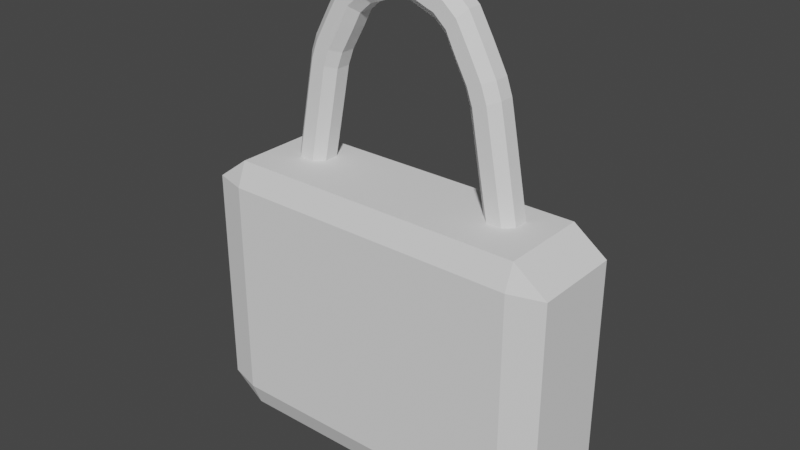 # Source: lock.blend  (saved by Blender 3.6.11; exported with 4.5.12 LTS)
import bpy
from mathutils import Matrix  # noqa: F401  (used for matrix-valued properties, if any)

bpy.ops.wm.read_factory_settings(use_empty=True)
scene = bpy.context.scene
scene.name = 'Scene'

# ---- collections
col_collection = bpy.data.collections.new('Collection'); scene.collection.children.link(col_collection)

# ---- world
world_world = bpy.data.worlds.new('World'); scene.world = world_world
world_world.use_nodes = True; world_world.node_tree.nodes.clear()
_N = world_world.node_tree.nodes; _L = world_world.node_tree.links
n0 = _N.new('ShaderNodeOutputWorld'); n0.name = 'World Output'; n0.location = (300, 300)
n1 = _N.new('ShaderNodeBackground'); n1.name = 'Background'; n1.location = (10, 300)
n1.inputs[0].default_value = (0.05088, 0.05088, 0.05088, 1.0)
_L.new(n1.outputs[0], n0.inputs[0])
n0.is_active_output = True
world_world.color = (0.05088, 0.05088, 0.05088)
world_world.use_sun_shadow = False
world_world.sun_shadow_jitter_overblur = 0.0

# ---- meshes
me_cube_001 = bpy.data.meshes.new('Cube.001')
me_cube_001.from_pydata([(-0.8197, -0.8197, -1.0), (-0.8197, -1.0, -0.8197), (-1.0, -0.8197, -0.8197), (-0.8197, -1.0, 0.8197), (-0.8197, -0.8197, 1.0), (-1.0, -0.8197, 0.8197), (-0.8197, 0.8197, -1.0), (-1.0, 0.8197, -0.8197), (-0.8197, 1.0, -0.8197), (-0.8197, 0.8197, 1.0), (-0.8197, 1.0, 0.8197), (-1.0, 0.8197, 0.8197), (0.8197, -0.8197, -1.0), (1.0, -0.8197, -0.8197), (0.8197, -1.0, -0.8197), (0.8197, -0.8197, 1.0), (0.8197, -1.0, 0.8197), (1.0, -0.8197, 0.8197), (0.8197, 0.8197, -1.0), (0.8197, 1.0, -0.8197), (1.0, 0.8197, -0.8197), (0.8197, 0.8197, 1.0), (1.0, 0.8197, 0.8197), (0.8197, 1.0, 0.8197)], [], [(14, 16, 3, 1), (20, 22, 17, 13), (21, 9, 4, 15), (2, 5, 11, 7), (8, 10, 23, 19), (0, 1, 2), (3, 4, 5), (6, 7, 8), (9, 10, 11), (12, 13, 14), (15, 16, 17), (18, 19, 20), (21, 22, 23), (6, 0, 2, 7), (1, 3, 5, 2), (4, 9, 11, 5), (10, 8, 7, 11), (18, 6, 8, 19), (9, 21, 23, 10), (22, 20, 19, 23), (12, 18, 20, 13), (21, 15, 17, 22), (16, 14, 13, 17), (0, 12, 14, 1), (15, 4, 3, 16), (6, 18, 12, 0)])
_uv = me_cube_001.uv_layers.new(name='UVMap')
_uv.uv.foreach_set('vector', [0.3975, 0.7725, 0.6025, 0.7725, 0.6025, 0.9775, 0.3975, 0.9775, 0.3975, 0.5225, 0.6025, 0.5225, 0.6025, 0.7275, 0.3975, 0.7275, 0.6475, 0.5225, 0.8525, 0.5225, 0.8525, 0.7275, 0.6475, 0.7275, 0.3975, 0.02254, 0.6025, 0.02254, 0.6025, 0.2275, 0.3975, 0.2275, 0.3975, 0.2725, 0.6025, 0.2725, 0.6025, 0.4775, 0.3975, 0.4775, 0.1475, 0.7275, 0.1475, 0.75, 0.125, 0.7275, 0.6025, 0.0, 0.625, 0.02254, 0.6025, 0.02254, 0.1475, 0.5225, 0.125, 0.5225, 0.1475, 0.5, 0.625, 0.2275, 0.6025, 0.25, 0.6025, 0.2275, 0.3525, 0.7275, 0.375, 0.7275, 0.3525, 0.75, 0.625, 0.7725, 0.6025, 0.7725, 0.6025, 0.75, 0.3525, 0.5225, 0.3525, 0.5, 0.375, 0.5225, 0.625, 0.4775, 0.6025, 0.5, 0.6025, 0.4775, 0.1475, 0.5225, 0.1475, 0.7275, 0.125, 0.7275, 0.125, 0.5225, 0.3975, 0.0, 0.6025, 0.0, 0.6025, 0.02254, 0.3975, 0.02254, 0.625, 0.02254, 0.625, 0.2275, 0.6025, 0.2275, 0.6025, 0.02254, 0.6025, 0.2725, 0.3975, 0.2725, 0.3975, 0.2275, 0.6025, 0.2275, 0.3525, 0.5225, 0.1475, 0.5225, 0.1475, 0.5, 0.3525, 0.5, 0.625, 0.2725, 0.625, 0.4775, 0.6025, 0.4775, 0.6025, 0.2725, 0.6025, 0.5225, 0.3975, 0.5225, 0.3975, 0.4775, 0.6025, 0.4775, 0.3525, 0.7275, 0.3525, 0.5225, 0.3975, 0.5225, 0.3975, 0.7275, 0.6475, 0.5225, 0.6475, 0.7275, 0.6025, 0.7275, 0.6025, 0.5225, 0.6025, 0.7725, 0.3975, 0.7725, 0.3975, 0.7275, 0.6025, 0.7275, 0.1475, 0.7275, 0.3525, 0.7275, 0.3525, 0.75, 0.1475, 0.75, 0.625, 0.7725, 0.625, 0.9775, 0.6025, 0.9775, 0.6025, 0.7725, 0.1475, 0.5225, 0.3525, 0.5225, 0.3525, 0.7275, 0.1475, 0.7275])
me_cube_001.update()
me_plane = bpy.data.meshes.new('Plane')
me_plane.from_pydata([(-0.876, 0.4274, 0.1268), (-0.7411, 0.2922, 0.1173), (-0.8855, 0.2922, -0.008093), (-0.7411, 0.06266, 0.1173), (-0.876, -0.07259, 0.1268), (-0.8855, 0.06266, -0.008093), (-1.105, -0.07259, 0.143), (-1.24, 0.06266, 0.1525), (-1.114, 0.06266, 0.008093), (-1.105, 0.4274, 0.143), (-1.114, 0.2922, 0.008093), (-1.24, 0.2922, 0.1525), (0.2193, 0.4274, 4.408), (0.3035, 0.2922, 4.293), (0.1153, 0.2922, 4.13), (0.0142, 0.4274, 4.231), (0.2193, -0.07259, 4.408), (0.0142, -0.07259, 4.231), (0.1153, 0.06266, 4.13), (0.3035, 0.06266, 4.293), (-0.02397, 0.06266, 4.682), (-0.2196, 0.06266, 4.517), (-0.131, -0.07259, 4.402), (0.07562, -0.07259, 4.576), (0.07562, 0.4274, 4.576), (-0.131, 0.4274, 4.402), (-0.2196, 0.2922, 4.517), (-0.02397, 0.2922, 4.682), (-0.4454, 0.4274, 3.305), (-0.3523, 0.4274, 3.559), (-0.2244, 0.2922, 3.51), (-0.3162, 0.2922, 3.26), (-0.2244, 0.06266, 3.51), (-0.3523, -0.07259, 3.559), (-0.4454, -0.07259, 3.305), (-0.3162, 0.06266, 3.26), (-0.5669, -0.07259, 3.637), (-0.6961, 0.06266, 3.683), (-0.7877, 0.06266, 3.432), (-0.6594, -0.07259, 3.383), (-0.6961, 0.2922, 3.683), (-0.5669, 0.4274, 3.637), (-0.6594, 0.4274, 3.383), (-0.7877, 0.2922, 3.432), (-0.7464, 0.4274, 1.735), (-0.6121, 0.2922, 1.717), (-0.6472, 0.2922, 1.449), (-0.7816, 0.4274, 1.467), (-0.7464, -0.07259, 1.735), (-0.7816, -0.07259, 1.467), (-0.6472, 0.06266, 1.449), (-0.6121, 0.06266, 1.717), (-1.108, 0.06266, 1.782), (-1.143, 0.06266, 1.514), (-1.009, -0.07259, 1.497), (-0.9737, -0.07259, 1.765), (-0.9737, 0.4274, 1.765), (-1.009, 0.4274, 1.497), (-1.143, 0.2922, 1.514), (-1.108, 0.2922, 1.782), (0.7243, 0.4274, 4.593), (0.9948, 0.4274, 4.589), (0.9815, 0.2922, 4.446), (0.7336, 0.2922, 4.45), (0.9815, 0.06266, 4.446), (0.9948, -0.07259, 4.589), (0.7243, -0.07259, 4.593), (0.7336, 0.06266, 4.45), (0.9978, -0.07259, 4.811), (0.9923, 0.06266, 4.957), (0.7367, 0.06266, 4.96), (0.7273, -0.07259, 4.814), (0.9923, 0.2922, 4.957), (0.9978, 0.4274, 4.811), (0.7273, 0.4274, 4.814), (0.7367, 0.2922, 4.96), (1.438, 0.4274, 4.413), (1.639, 0.4274, 4.232), (1.536, 0.2922, 4.133), (1.351, 0.2922, 4.299), (1.536, 0.06266, 4.133), (1.639, -0.07259, 4.232), (1.438, -0.07259, 4.413), (1.351, 0.06266, 4.299), (1.789, -0.07259, 4.399), (1.88, 0.06266, 4.512), (1.688, 0.06266, 4.682), (1.586, -0.07259, 4.579), (1.88, 0.2922, 4.512), (1.789, 0.4274, 4.399), (1.586, 0.4274, 4.579), (1.688, 0.2922, 4.682), (1.98, 0.4274, 3.578), (2.07, 0.4274, 3.322), (1.94, 0.2922, 3.279), (1.851, 0.2922, 3.531), (1.94, 0.06266, 3.279), (2.07, -0.07259, 3.322), (1.98, -0.07259, 3.578), (1.851, 0.06266, 3.531), (2.285, -0.07259, 3.398), (2.413, 0.06266, 3.445), (2.325, 0.06266, 3.697), (2.195, -0.07259, 3.653), (2.413, 0.2922, 3.445), (2.285, 0.4274, 3.398), (2.195, 0.4274, 3.653), (2.325, 0.2922, 3.697), (2.356, 0.4274, 1.786), (2.388, 0.4274, 1.517), (2.253, 0.2922, 1.501), (2.221, 0.2922, 1.769), (2.253, 0.06266, 1.501), (2.388, -0.07259, 1.517), (2.356, -0.07259, 1.786), (2.221, 0.06266, 1.769), (2.615, -0.07259, 1.544), (2.75, 0.06266, 1.56), (2.718, 0.06266, 1.828), (2.584, -0.07259, 1.812), (2.75, 0.2922, 1.56), (2.615, 0.4274, 1.544), (2.584, 0.4274, 1.812), (2.718, 0.2922, 1.828), (2.455, 0.4274, 0.1132), (2.462, 0.2922, -0.0219), (2.32, 0.2922, 0.1066), (2.455, -0.07259, 0.1132), (2.32, 0.06266, 0.1066), (2.462, 0.06266, -0.0219), (2.82, 0.06266, 0.1309), (2.685, -0.07259, 0.1243), (2.691, 0.06266, -0.01077), (2.685, 0.4274, 0.1243), (2.82, 0.2922, 0.1309), (2.691, 0.2922, -0.01077), (-0.709, 0.4274, 1.928), (-0.6576, 0.4274, 2.193), (-0.5248, 0.2922, 2.168), (-0.5762, 0.2922, 1.902), (-0.5248, 0.06266, 2.168), (-0.6576, -0.07259, 2.193), (-0.709, -0.07259, 1.928), (-0.5762, 0.06266, 1.902), (-0.8829, -0.07259, 2.237), (-1.016, 0.06266, 2.262), (-1.067, 0.06266, 1.997), (-0.934, -0.07259, 1.971), (-1.016, 0.2922, 2.262), (-0.8829, 0.4274, 2.237), (-0.934, 0.4274, 1.971), (-1.067, 0.2922, 1.997), (-0.619, 0.4274, 2.393), (-0.5677, 0.4274, 2.659), (-0.4349, 0.2922, 2.633), (-0.4862, 0.2922, 2.367), (-0.4349, 0.06266, 2.633), (-0.5677, -0.07259, 2.659), (-0.619, -0.07259, 2.393), (-0.4862, 0.06266, 2.367), (-0.7931, -0.07259, 2.702), (-0.9259, 0.06266, 2.728), (-0.9771, 0.06266, 2.462), (-0.8443, -0.07259, 2.437), (-0.9259, 0.2922, 2.728), (-0.7931, 0.4274, 2.702), (-0.8443, 0.4274, 2.437), (-0.9771, 0.2922, 2.462), (-0.5292, 0.4274, 2.858), (-0.4789, 0.4274, 3.124), (-0.3461, 0.2922, 3.099), (-0.3964, 0.2922, 2.833), (-0.3461, 0.06266, 3.099), (-0.4789, -0.07259, 3.124), (-0.5292, -0.07259, 2.858), (-0.3964, 0.06266, 2.833), (-0.7024, -0.07259, 3.167), (-0.8352, 0.06266, 3.193), (-0.8873, 0.06266, 2.928), (-0.7545, -0.07259, 2.902), (-0.8352, 0.2922, 3.193), (-0.7024, 0.4274, 3.167), (-0.7545, 0.4274, 2.902), (-0.8873, 0.2922, 2.928), (0.3474, 0.4274, 4.448), (0.6014, 0.4274, 4.542), (0.6477, 0.2922, 4.414), (0.394, 0.2922, 4.321), (0.6477, 0.06266, 4.414), (0.6014, -0.07259, 4.542), (0.3474, -0.07259, 4.448), (0.394, 0.06266, 4.321), (0.5262, -0.07259, 4.747), (0.4797, 0.06266, 4.874), (0.2257, 0.06266, 4.782), (0.2721, -0.07259, 4.655), (0.4797, 0.2922, 4.874), (0.5262, 0.4274, 4.747), (0.2721, 0.4274, 4.655), (0.2257, 0.2922, 4.782), (-0.3138, 0.4274, 3.626), (-0.1806, 0.4274, 3.862), (-0.06256, 0.2922, 3.796), (-0.1957, 0.2922, 3.56), (-0.06256, 0.06266, 3.796), (-0.1806, -0.07259, 3.862), (-0.3138, -0.07259, 3.626), (-0.1957, 0.06266, 3.56), (-0.3809, -0.07259, 3.974), (-0.4989, 0.06266, 4.04), (-0.6301, 0.06266, 3.803), (-0.512, -0.07259, 3.737), (-0.4989, 0.2922, 4.04), (-0.3809, 0.4274, 3.974), (-0.512, 0.4274, 3.737), (-0.6301, 0.2922, 3.803), (-0.133, 0.4274, 3.947), (-0.007696, 0.4274, 4.187), (0.1104, 0.2922, 4.12), (-0.01496, 0.2922, 3.881), (0.1104, 0.06266, 4.12), (-0.007697, -0.07259, 4.187), (-0.133, -0.07259, 3.947), (-0.01496, 0.06266, 3.881), (-0.1971, -0.07259, 4.293), (-0.3153, 0.06266, 4.359), (-0.4513, 0.06266, 4.125), (-0.3333, -0.07259, 4.059), (-0.3153, 0.2922, 4.359), (-0.1971, 0.4274, 4.293), (-0.3333, 0.4274, 4.059), (-0.4513, 0.2922, 4.125), (-0.8665, 0.4274, 0.2612), (-0.8474, 0.4274, 0.531), (-0.7125, 0.2922, 0.5215), (-0.7316, 0.2922, 0.2516), (-0.7125, 0.06266, 0.5215), (-0.8474, -0.07259, 0.531), (-0.8665, -0.07259, 0.2612), (-0.7316, 0.06266, 0.2516), (-1.076, -0.07259, 0.5472), (-1.211, 0.06266, 0.5567), (-1.23, 0.06266, 0.2869), (-1.095, -0.07259, 0.2774), (-1.211, 0.2922, 0.5567), (-1.076, 0.4274, 0.5472), (-1.095, 0.4274, 0.2774), (-1.23, 0.2922, 0.2869), (-0.8379, 0.4274, 0.6654), (-0.8188, 0.4274, 0.9352), (-0.6839, 0.2922, 0.9257), (-0.703, 0.2922, 0.6558), (-0.6839, 0.06266, 0.9257), (-0.8188, -0.07259, 0.9352), (-0.8379, -0.07259, 0.6654), (-0.703, 0.06266, 0.6558), (-1.048, -0.07259, 0.9514), (-1.183, 0.06266, 0.9609), (-1.202, 0.06266, 0.6911), (-1.067, -0.07259, 0.6816), (-1.183, 0.2922, 0.9609), (-1.048, 0.4274, 0.9514), (-1.067, 0.4274, 0.6816), (-1.202, 0.2922, 0.6911), (-0.8093, 0.4274, 1.07), (-0.7904, 0.4274, 1.339), (-0.6555, 0.2922, 1.33), (-0.6744, 0.2922, 1.06), (-0.6555, 0.06266, 1.33), (-0.7904, -0.07259, 1.339), (-0.8093, -0.07259, 1.07), (-0.6744, 0.06266, 1.06), (-1.019, -0.07259, 1.356), (-1.154, 0.06266, 1.365), (-1.173, 0.06266, 1.095), (-1.038, -0.07259, 1.086), (-1.154, 0.2922, 1.365), (-1.019, 0.4274, 1.356), (-1.038, 0.4274, 1.086), (-1.173, 0.2922, 1.095), (1.088, 0.4274, 4.547), (1.339, 0.4274, 4.447), (1.29, 0.2922, 4.321), (1.038, 0.2922, 4.421), (1.29, 0.06266, 4.321), (1.339, -0.07259, 4.447), (1.088, -0.07259, 4.547), (1.038, 0.06266, 4.421), (1.42, -0.07259, 4.65), (1.47, 0.06266, 4.776), (1.218, 0.06266, 4.875), (1.169, -0.07259, 4.75), (1.47, 0.2922, 4.776), (1.42, 0.4274, 4.65), (1.169, 0.4274, 4.75), (1.218, 0.2922, 4.875), (1.656, 0.4274, 4.195), (1.777, 0.4274, 3.953), (1.658, 0.2922, 3.889), (1.537, 0.2922, 4.131), (1.658, 0.06266, 3.889), (1.777, -0.07259, 3.953), (1.656, -0.07259, 4.195), (1.537, 0.06266, 4.131), (1.979, -0.07259, 4.061), (2.099, 0.06266, 4.125), (1.967, 0.06266, 4.361), (1.848, -0.07259, 4.297), (2.099, 0.2922, 4.125), (1.979, 0.4274, 4.061), (1.848, 0.4274, 4.297), (1.967, 0.2922, 4.361), (1.818, 0.4274, 3.876), (1.947, 0.4274, 3.638), (1.827, 0.2922, 3.574), (1.699, 0.2922, 3.812), (1.827, 0.06266, 3.574), (1.947, -0.07259, 3.638), (1.818, -0.07259, 3.876), (1.699, 0.06266, 3.812), (2.147, -0.07259, 3.745), (2.266, 0.06266, 3.809), (2.14, 0.06266, 4.048), (2.021, -0.07259, 3.984), (2.266, 0.2922, 3.809), (2.147, 0.4274, 3.745), (2.021, 0.4274, 3.984), (2.14, 0.2922, 4.048), (2.101, 0.4274, 3.149), (2.15, 0.4274, 2.883), (2.017, 0.2922, 2.859), (1.968, 0.2922, 3.125), (2.017, 0.06266, 2.859), (2.15, -0.07259, 2.883), (2.101, -0.07259, 3.149), (1.968, 0.06266, 3.125), (2.375, -0.07259, 2.926), (2.508, 0.06266, 2.951), (2.458, 0.06266, 3.216), (2.325, -0.07259, 3.191), (2.508, 0.2922, 2.951), (2.375, 0.4274, 2.926), (2.325, 0.4274, 3.191), (2.458, 0.2922, 3.216), (2.186, 0.4274, 2.692), (2.235, 0.4274, 2.426), (2.103, 0.2922, 2.401), (2.053, 0.2922, 2.667), (2.103, 0.06266, 2.401), (2.235, -0.07259, 2.426), (2.186, -0.07259, 2.692), (2.053, 0.06266, 2.667), (2.461, -0.07259, 2.468), (2.594, 0.06266, 2.493), (2.544, 0.06266, 2.759), (2.411, -0.07259, 2.734), (2.594, 0.2922, 2.493), (2.461, 0.4274, 2.468), (2.411, 0.4274, 2.734), (2.544, 0.2922, 2.759), (2.271, 0.4274, 2.235), (2.321, 0.4274, 1.969), (2.188, 0.2922, 1.944), (2.138, 0.2922, 2.21), (2.188, 0.06266, 1.944), (2.321, -0.07259, 1.969), (2.271, -0.07259, 2.235), (2.138, 0.06266, 2.21), (2.547, -0.07259, 2.011), (2.68, 0.06266, 2.036), (2.63, 0.06266, 2.302), (2.497, -0.07259, 2.277), (2.68, 0.2922, 2.036), (2.547, 0.4274, 2.011), (2.497, 0.4274, 2.277), (2.63, 0.2922, 2.302), (2.394, 0.4274, 1.375), (2.407, 0.4274, 1.105), (2.272, 0.2922, 1.098), (2.259, 0.2922, 1.368), (2.272, 0.06266, 1.098), (2.407, -0.07259, 1.105), (2.394, -0.07259, 1.375), (2.259, 0.06266, 1.368), (2.636, -0.07259, 1.116), (2.771, 0.06266, 1.122), (2.758, 0.06266, 1.392), (2.623, -0.07259, 1.386), (2.771, 0.2922, 1.122), (2.636, 0.4274, 1.116), (2.623, 0.4274, 1.386), (2.758, 0.2922, 1.392), (2.414, 0.4274, 0.9542), (2.428, 0.4274, 0.6841), (2.292, 0.2922, 0.6775), (2.279, 0.2922, 0.9477), (2.292, 0.06266, 0.6775), (2.428, -0.07259, 0.6841), (2.414, -0.07259, 0.9542), (2.279, 0.06266, 0.9477), (2.657, -0.07259, 0.6952), (2.792, 0.06266, 0.7017), (2.779, 0.06266, 0.9719), (2.644, -0.07259, 0.9654), (2.792, 0.2922, 0.7017), (2.657, 0.4274, 0.6952), (2.644, 0.4274, 0.9654), (2.779, 0.2922, 0.9719), (2.435, 0.4274, 0.5337), (2.448, 0.4274, 0.2635), (2.313, 0.2922, 0.257), (2.3, 0.2922, 0.5272), (2.313, 0.06266, 0.257), (2.448, -0.07259, 0.2635), (2.435, -0.07259, 0.5337), (2.3, 0.06266, 0.5272), (2.677, -0.07259, 0.2747), (2.812, 0.06266, 0.2812), (2.799, 0.06266, 0.5514), (2.664, -0.07259, 0.5448), (2.812, 0.2922, 0.2812), (2.677, 0.4274, 0.2747), (2.664, 0.4274, 0.5448), (2.799, 0.2922, 0.5514)], [], [(235, 239, 3, 1), (126, 128, 412, 410), (46, 50, 268, 266), (49, 54, 272, 269), (53, 58, 276, 273), (57, 47, 265, 277), (166, 152, 137, 149), (162, 167, 148, 145), (171, 175, 156, 154), (158, 163, 144, 141), (182, 168, 153, 165), (178, 183, 164, 161), (219, 223, 204, 202), (174, 179, 160, 157), (214, 200, 29, 41), (206, 211, 36, 33), (210, 215, 40, 37), (31, 35, 172, 170), (14, 18, 220, 218), (17, 22, 224, 221), (21, 26, 228, 225), (25, 15, 217, 229), (294, 280, 61, 73), (286, 291, 68, 65), (290, 295, 72, 69), (63, 67, 188, 186), (34, 39, 176, 173), (38, 43, 180, 177), (150, 136, 44, 56), (203, 207, 32, 30), (230, 216, 201, 213), (226, 231, 212, 209), (251, 255, 236, 234), (222, 227, 208, 205), (190, 195, 23, 16), (194, 199, 27, 20), (42, 28, 169, 181), (187, 191, 19, 13), (238, 243, 6, 4), (242, 247, 11, 7), (198, 184, 12, 24), (2, 5, 8, 10), (262, 248, 233, 245), (258, 263, 244, 241), (267, 271, 252, 250), (254, 259, 240, 237), (278, 264, 249, 261), (274, 279, 260, 257), (315, 319, 300, 298), (270, 275, 256, 253), (142, 147, 55, 48), (146, 151, 59, 52), (74, 60, 185, 197), (139, 143, 51, 45), (66, 71, 192, 189), (70, 75, 196, 193), (90, 76, 281, 293), (283, 287, 64, 62), (310, 296, 77, 89), (302, 307, 84, 81), (306, 311, 88, 85), (79, 83, 284, 282), (82, 87, 288, 285), (86, 91, 292, 289), (106, 92, 313, 325), (299, 303, 80, 78), (326, 312, 297, 309), (322, 327, 308, 305), (347, 351, 332, 330), (318, 323, 304, 301), (342, 328, 93, 105), (334, 339, 100, 97), (338, 343, 104, 101), (95, 99, 316, 314), (98, 103, 320, 317), (102, 107, 324, 321), (122, 108, 361, 373), (331, 335, 96, 94), (358, 344, 329, 341), (354, 359, 340, 337), (363, 367, 348, 346), (350, 355, 336, 333), (374, 360, 345, 357), (370, 375, 356, 353), (395, 399, 380, 378), (366, 371, 352, 349), (390, 376, 109, 121), (382, 387, 116, 113), (386, 391, 120, 117), (111, 115, 364, 362), (114, 119, 368, 365), (118, 123, 372, 369), (133, 124, 409, 421), (379, 383, 112, 110), (406, 392, 377, 389), (402, 407, 388, 385), (411, 415, 396, 394), (398, 403, 384, 381), (422, 408, 393, 405), (418, 423, 404, 401), (414, 419, 400, 397), (127, 131, 416, 413), (130, 134, 420, 417), (155, 159, 140, 138), (135, 132, 129, 125), (0, 1, 2), (3, 4, 5), (6, 7, 8), (9, 10, 11), (12, 13, 14, 15), (16, 17, 18, 19), (20, 21, 22, 23), (24, 25, 26, 27), (28, 29, 30, 31), (32, 33, 34, 35), (36, 37, 38, 39), (40, 41, 42, 43), (44, 45, 46, 47), (48, 49, 50, 51), (52, 53, 54, 55), (56, 57, 58, 59), (60, 61, 62, 63), (64, 65, 66, 67), (68, 69, 70, 71), (72, 73, 74, 75), (76, 77, 78, 79), (80, 81, 82, 83), (84, 85, 86, 87), (88, 89, 90, 91), (92, 93, 94, 95), (96, 97, 98, 99), (100, 101, 102, 103), (104, 105, 106, 107), (108, 109, 110, 111), (112, 113, 114, 115), (116, 117, 118, 119), (120, 121, 122, 123), (124, 125, 126), (127, 128, 129), (130, 131, 132), (133, 134, 135), (136, 137, 138, 139), (140, 141, 142, 143), (144, 145, 146, 147), (148, 149, 150, 151), (152, 153, 154, 155), (156, 157, 158, 159), (160, 161, 162, 163), (164, 165, 166, 167), (168, 169, 170, 171), (172, 173, 174, 175), (176, 177, 178, 179), (180, 181, 182, 183), (184, 185, 186, 187), (188, 189, 190, 191), (192, 193, 194, 195), (196, 197, 198, 199), (200, 201, 202, 203), (204, 205, 206, 207), (208, 209, 210, 211), (212, 213, 214, 215), (216, 217, 218, 219), (220, 221, 222, 223), (224, 225, 226, 227), (228, 229, 230, 231), (232, 233, 234, 235), (236, 237, 238, 239), (240, 241, 242, 243), (244, 245, 246, 247), (248, 249, 250, 251), (252, 253, 254, 255), (256, 257, 258, 259), (260, 261, 262, 263), (264, 265, 266, 267), (268, 269, 270, 271), (272, 273, 274, 275), (276, 277, 278, 279), (280, 281, 282, 283), (284, 285, 286, 287), (288, 289, 290, 291), (292, 293, 294, 295), (296, 297, 298, 299), (300, 301, 302, 303), (304, 305, 306, 307), (308, 309, 310, 311), (312, 313, 314, 315), (316, 317, 318, 319), (320, 321, 322, 323), (324, 325, 326, 327), (328, 329, 330, 331), (332, 333, 334, 335), (336, 337, 338, 339), (340, 341, 342, 343), (344, 345, 346, 347), (348, 349, 350, 351), (352, 353, 354, 355), (356, 357, 358, 359), (360, 361, 362, 363), (364, 365, 366, 367), (368, 369, 370, 371), (372, 373, 374, 375), (376, 377, 378, 379), (380, 381, 382, 383), (384, 385, 386, 387), (388, 389, 390, 391), (392, 393, 394, 395), (396, 397, 398, 399), (400, 401, 402, 403), (404, 405, 406, 407), (408, 409, 410, 411), (412, 413, 414, 415), (416, 417, 418, 419), (420, 421, 422, 423), (9, 0, 2, 10), (1, 3, 5, 2), (4, 6, 8, 5), (7, 11, 10, 8), (124, 133, 135, 125), (134, 130, 132, 135), (131, 127, 129, 132), (128, 126, 125, 129), (44, 136, 139, 45), (138, 140, 143, 139), (142, 48, 51, 143), (50, 46, 45, 51), (141, 144, 147, 142), (146, 52, 55, 147), (54, 49, 48, 55), (145, 148, 151, 146), (150, 56, 59, 151), (58, 53, 52, 59), (149, 137, 136, 150), (47, 57, 56, 44), (137, 152, 155, 138), (154, 156, 159, 155), (158, 141, 140, 159), (157, 160, 163, 158), (162, 145, 144, 163), (161, 164, 167, 162), (166, 149, 148, 167), (165, 153, 152, 166), (153, 168, 171, 154), (170, 172, 175, 171), (174, 157, 156, 175), (173, 176, 179, 174), (178, 161, 160, 179), (177, 180, 183, 178), (182, 165, 164, 183), (181, 169, 168, 182), (169, 28, 31, 170), (30, 32, 35, 31), (34, 173, 172, 35), (33, 36, 39, 34), (38, 177, 176, 39), (37, 40, 43, 38), (42, 181, 180, 43), (41, 29, 28, 42), (12, 184, 187, 13), (186, 188, 191, 187), (190, 16, 19, 191), (18, 14, 13, 19), (189, 192, 195, 190), (194, 20, 23, 195), (22, 17, 16, 23), (193, 196, 199, 194), (198, 24, 27, 199), (26, 21, 20, 27), (197, 185, 184, 198), (15, 25, 24, 12), (185, 60, 63, 186), (62, 64, 67, 63), (66, 189, 188, 67), (65, 68, 71, 66), (70, 193, 192, 71), (69, 72, 75, 70), (74, 197, 196, 75), (73, 61, 60, 74), (29, 200, 203, 30), (202, 204, 207, 203), (206, 33, 32, 207), (205, 208, 211, 206), (210, 37, 36, 211), (209, 212, 215, 210), (214, 41, 40, 215), (213, 201, 200, 214), (201, 216, 219, 202), (218, 220, 223, 219), (222, 205, 204, 223), (221, 224, 227, 222), (226, 209, 208, 227), (225, 228, 231, 226), (230, 213, 212, 231), (229, 217, 216, 230), (217, 15, 14, 218), (17, 221, 220, 18), (21, 225, 224, 22), (25, 229, 228, 26), (0, 232, 235, 1), (234, 236, 239, 235), (238, 4, 3, 239), (237, 240, 243, 238), (242, 7, 6, 243), (241, 244, 247, 242), (246, 9, 11, 247), (245, 233, 232, 246), (233, 248, 251, 234), (250, 252, 255, 251), (254, 237, 236, 255), (253, 256, 259, 254), (258, 241, 240, 259), (257, 260, 263, 258), (262, 245, 244, 263), (261, 249, 248, 262), (249, 264, 267, 250), (266, 268, 271, 267), (270, 253, 252, 271), (269, 272, 275, 270), (274, 257, 256, 275), (273, 276, 279, 274), (278, 261, 260, 279), (277, 265, 264, 278), (265, 47, 46, 266), (49, 269, 268, 50), (53, 273, 272, 54), (57, 277, 276, 58), (61, 280, 283, 62), (282, 284, 287, 283), (286, 65, 64, 287), (285, 288, 291, 286), (290, 69, 68, 291), (289, 292, 295, 290), (294, 73, 72, 295), (293, 281, 280, 294), (281, 76, 79, 282), (78, 80, 83, 79), (82, 285, 284, 83), (81, 84, 87, 82), (86, 289, 288, 87), (85, 88, 91, 86), (90, 293, 292, 91), (89, 77, 76, 90), (77, 296, 299, 78), (298, 300, 303, 299), (302, 81, 80, 303), (301, 304, 307, 302), (306, 85, 84, 307), (305, 308, 311, 306), (310, 89, 88, 311), (309, 297, 296, 310), (297, 312, 315, 298), (314, 316, 319, 315), (318, 301, 300, 319), (317, 320, 323, 318), (322, 305, 304, 323), (321, 324, 327, 322), (326, 309, 308, 327), (325, 313, 312, 326), (313, 92, 95, 314), (94, 96, 99, 95), (98, 317, 316, 99), (97, 100, 103, 98), (102, 321, 320, 103), (101, 104, 107, 102), (106, 325, 324, 107), (105, 93, 92, 106), (93, 328, 331, 94), (330, 332, 335, 331), (334, 97, 96, 335), (333, 336, 339, 334), (338, 101, 100, 339), (337, 340, 343, 338), (342, 105, 104, 343), (341, 329, 328, 342), (329, 344, 347, 330), (346, 348, 351, 347), (350, 333, 332, 351), (349, 352, 355, 350), (354, 337, 336, 355), (353, 356, 359, 354), (358, 341, 340, 359), (357, 345, 344, 358), (345, 360, 363, 346), (362, 364, 367, 363), (366, 349, 348, 367), (365, 368, 371, 366), (370, 353, 352, 371), (369, 372, 375, 370), (374, 357, 356, 375), (373, 361, 360, 374), (361, 108, 111, 362), (110, 112, 115, 111), (114, 365, 364, 115), (113, 116, 119, 114), (118, 369, 368, 119), (117, 120, 123, 118), (122, 373, 372, 123), (121, 109, 108, 122), (109, 376, 379, 110), (378, 380, 383, 379), (382, 113, 112, 383), (381, 384, 387, 382), (386, 117, 116, 387), (385, 388, 391, 386), (390, 121, 120, 391), (389, 377, 376, 390), (377, 392, 395, 378), (394, 396, 399, 395), (398, 381, 380, 399), (397, 400, 403, 398), (402, 385, 384, 403), (401, 404, 407, 402), (406, 389, 388, 407), (405, 393, 392, 406), (393, 408, 411, 394), (410, 412, 415, 411), (414, 397, 396, 415), (413, 416, 419, 414), (418, 401, 400, 419), (417, 420, 423, 418), (422, 405, 404, 423), (421, 409, 408, 422), (409, 124, 126, 410), (127, 413, 412, 128), (130, 417, 416, 131), (133, 421, 420, 134), (246, 232, 0, 9)])
_uv = me_plane.uv_layers.new(name='UVMap')
_uv.uv.foreach_set('vector', [0.0, 0.0, 0.0, 0.0, 0.0, 0.0, 0.0, 0.0, 0.0, 0.0, 0.0, 0.0, 0.0, 0.0, 0.0, 0.0, 0.0, 0.0, 0.0, 0.0, 0.0, 0.0, 0.0, 0.0, 0.0, 0.0, 0.0, 0.0, 0.0, 0.0, 0.0, 0.0, 0.0, 0.0, 0.0, 0.0, 0.0, 0.0, 0.0, 0.0, 0.0, 0.0, 0.0, 0.0, 0.0, 0.0, 0.0, 0.0, 0.0, 0.0, 0.0, 0.0, 0.0, 0.0, 0.0, 0.0, 0.0, 0.0, 0.0, 0.0, 0.0, 0.0, 0.0, 0.0, 0.0, 0.0, 0.0, 0.0, 0.0, 0.0, 0.0, 0.0, 0.0, 0.0, 0.0, 0.0, 0.0, 0.0, 0.0, 0.0, 0.0, 0.0, 0.0, 0.0, 0.0, 0.0, 0.0, 0.0, 0.0, 0.0, 0.0, 0.0, 0.0, 0.0, 0.0, 0.0, 0.0, 0.0, 0.0, 0.0, 0.0, 0.0, 0.0, 0.0, 0.0, 0.0, 0.0, 0.0, 0.0, 0.0, 0.0, 0.0, 0.0, 0.0, 0.0, 0.0, 0.0, 0.0, 0.0, 0.0, 0.0, 0.0, 0.0, 0.0, 0.0, 0.0, 0.0, 0.0, 0.0, 0.0, 0.0, 0.0, 0.0, 0.0, 0.0, 0.0, 0.0, 0.0, 0.0, 0.0, 0.0, 0.0, 0.0, 0.0, 0.0, 0.0, 0.0, 0.0, 0.0, 0.0, 0.0, 0.0, 0.0, 0.0, 0.0, 0.0, 0.0, 0.0, 0.0, 0.0, 0.0, 0.0, 0.0, 0.0, 0.0, 0.0, 0.0, 0.0, 0.0, 0.0, 0.0, 0.0, 0.0, 0.0, 0.0, 0.0, 0.0, 0.0, 0.0, 0.0, 0.0, 0.0, 0.0, 0.0, 0.0, 0.0, 0.0, 0.0, 0.0, 0.0, 0.0, 0.0, 0.0, 0.0, 0.0, 0.0, 0.0, 0.0, 0.0, 0.0, 0.0, 0.0, 0.0, 0.0, 0.0, 0.0, 0.0, 0.0, 0.0, 0.0, 0.0, 0.0, 0.0, 0.0, 0.0, 0.0, 0.0, 0.0, 0.0, 0.0, 0.0, 0.0, 0.0, 0.0, 0.0, 0.0, 0.0, 0.0, 0.0, 0.0, 0.0, 0.0, 0.0, 0.0, 0.0, 0.0, 0.0, 0.0, 0.0, 0.0, 0.0, 0.0, 0.0, 0.0, 0.0, 0.0, 0.0, 0.0, 0.0, 0.0, 0.0, 0.0, 0.0, 0.0, 0.0, 0.0, 0.0, 0.0, 0.0, 0.0, 0.0, 0.0, 0.0, 0.0, 0.0, 0.0, 0.0, 0.0, 0.0, 0.0, 0.0, 0.0, 0.0, 0.0, 0.0, 0.0, 0.0, 0.0, 0.0, 0.0, 0.0, 0.0, 0.0, 0.0, 0.0, 0.0, 0.0, 0.0, 0.0, 0.0, 0.0, 0.0, 0.0, 0.0, 0.0, 0.0, 0.0, 0.0, 0.0, 0.0, 0.0, 0.0, 0.0, 0.0, 0.0, 0.0, 0.0, 0.0, 0.0, 0.0, 0.0, 0.0, 0.0, 0.0, 0.0, 0.0, 0.0, 0.0, 0.0, 0.0, 0.0, 0.0, 0.0, 0.0, 0.0, 0.0, 0.0, 0.0, 0.0, 0.0, 0.0, 0.0, 0.0, 0.0, 0.0, 0.0, 0.0, 0.0, 0.0, 0.0, 0.0, 0.0, 0.0, 0.0, 0.0, 0.0, 0.0, 0.0, 0.0, 0.0, 0.0, 0.0, 0.0, 0.0, 0.0, 0.0, 0.0, 0.0, 0.0, 0.0, 0.0, 0.0, 0.0, 0.0, 0.0, 0.0, 0.0, 0.0, 0.0, 0.0, 0.0, 0.0, 0.0, 0.0, 0.0, 0.0, 0.0, 0.0, 0.0, 0.0, 0.0, 0.0, 0.0, 0.0, 0.0, 0.0, 0.0, 0.0, 0.0, 0.0, 0.0, 0.0, 0.0, 0.0, 0.0, 0.0, 0.0, 0.0, 0.0, 0.0, 0.0, 0.0, 0.0, 0.0, 0.0, 0.0, 0.0, 0.0, 0.0, 0.0, 0.0, 0.0, 0.0, 0.0, 0.0, 0.0, 0.0, 0.0, 0.0, 0.0, 0.0, 0.0, 0.0, 0.0, 0.0, 0.0, 0.0, 0.0, 0.0, 0.0, 0.0, 0.0, 0.0, 0.0, 0.0, 0.0, 0.0, 0.0, 0.0, 0.0, 0.0, 0.0, 0.0, 0.0, 0.0, 0.0, 0.0, 0.0, 0.0, 0.0, 0.0, 0.0, 0.0, 0.0, 0.0, 0.0, 0.0, 0.0, 0.0, 0.0, 0.0, 0.0, 0.0, 0.0, 0.0, 0.0, 0.0, 0.0, 0.0, 0.0, 0.0, 0.0, 0.0, 0.0, 0.0, 0.0, 0.0, 0.0, 0.0, 0.0, 0.0, 0.0, 0.0, 0.0, 0.0, 0.0, 0.0, 0.0, 0.0, 0.0, 0.0, 0.0, 0.0, 0.0, 0.0, 0.0, 0.0, 0.0, 0.0, 0.0, 0.0, 0.0, 0.0, 0.0, 0.0, 0.0, 0.0, 0.0, 0.0, 0.0, 0.0, 0.0, 0.0, 0.0, 0.0, 0.0, 0.0, 0.0, 0.0, 0.0, 0.0, 0.0, 0.0, 0.0, 0.0, 0.0, 0.0, 0.0, 0.0, 0.0, 0.0, 0.0, 0.0, 0.0, 0.0, 0.0, 0.0, 0.0, 0.0, 0.0, 0.0, 0.0, 0.0, 0.0, 0.0, 0.0, 0.0, 0.0, 0.0, 0.0, 0.0, 0.0, 0.0, 0.0, 0.0, 0.0, 0.0, 0.0, 0.0, 0.0, 0.0, 0.0, 0.0, 0.0, 0.0, 0.0, 0.0, 0.0, 0.0, 0.0, 0.0, 0.0, 0.0, 0.0, 0.0, 0.0, 0.0, 0.0, 0.0, 0.0, 0.0, 0.0, 0.0, 0.0, 0.0, 0.0, 0.0, 0.0, 0.0, 0.0, 0.0, 0.0, 0.0, 0.0, 0.0, 0.0, 0.0, 0.0, 0.0, 0.0, 0.0, 0.0, 0.0, 0.0, 0.0, 0.0, 0.0, 0.0, 0.0, 0.0, 0.0, 0.0, 0.0, 0.0, 0.0, 0.0, 0.0, 0.0, 0.0, 0.0, 0.0, 0.0, 0.0, 0.0, 0.0, 0.0, 0.0, 0.0, 0.0, 0.0, 0.0, 0.0, 0.0, 0.0, 0.0, 0.0, 0.0, 0.0, 0.0, 0.0, 0.0, 0.0, 0.0, 0.0, 0.0, 0.0, 0.0, 0.0, 0.0, 0.0, 0.0, 0.0, 0.0, 0.0, 0.0, 0.0, 0.0, 0.0, 0.0, 0.0, 0.0, 0.0, 0.0, 0.0, 0.0, 0.0, 0.0, 0.0, 0.0, 0.0, 0.0, 0.0, 0.0, 0.0, 0.0, 0.0, 0.0, 0.0, 0.0, 0.0, 0.0, 0.0, 0.0, 0.0, 0.0, 0.0, 0.0, 0.0, 0.0, 0.0, 0.0, 0.0, 0.0, 0.0, 0.0, 0.0, 0.0, 0.0, 0.0, 0.0, 0.0, 0.0, 0.0, 0.0, 0.0, 0.0, 0.0, 0.0, 0.0, 0.0, 0.0, 0.0, 0.0, 0.0, 0.0, 0.0, 0.0, 0.0, 0.0, 0.0, 0.0, 0.0, 0.0, 0.0, 0.0, 0.0, 0.0, 0.0, 0.0, 0.0, 0.0, 0.0, 0.0, 0.0, 0.0, 0.0, 0.0, 0.0, 0.0, 0.0, 0.0, 0.0, 0.0, 0.0, 0.0, 0.0, 0.0, 0.0, 0.0, 0.0, 0.0, 0.0, 0.0, 0.0, 0.0, 0.0, 0.0, 0.0, 0.0, 0.0, 0.0, 0.0, 0.0, 0.0, 0.0, 0.0, 0.0, 0.0, 0.0, 0.0, 0.0, 0.0, 0.0, 0.0, 0.0, 0.0, 0.0, 0.0, 0.0, 0.0, 0.0, 0.0, 0.0, 0.0, 0.0, 0.0, 0.0, 0.0, 0.0, 0.0, 0.0, 0.0, 0.0, 0.0, 0.0, 0.0, 0.0, 0.0, 0.0, 0.0, 0.0, 0.0, 0.0, 0.0, 0.0, 0.0, 0.0, 0.0, 0.0, 0.0, 0.0, 0.0, 0.0, 0.0, 0.0, 0.0, 0.0, 0.0, 0.0, 0.0, 0.0, 0.0, 0.0, 0.0, 0.0, 0.0, 0.0, 0.0, 0.0, 0.0, 0.0, 0.0, 0.0, 0.0, 0.0, 0.0, 0.0, 0.0, 0.0, 0.0, 0.0, 0.0, 0.0, 0.0, 0.0, 0.0, 0.0, 0.0, 0.0, 0.0, 0.0, 0.0, 0.0, 0.0, 0.0, 0.0, 0.0, 0.0, 0.0, 0.0, 0.0, 0.0, 0.0, 0.0, 0.0, 0.0, 0.0, 0.0, 0.0, 0.0, 0.0, 0.0, 0.0, 0.0, 0.0, 0.0, 0.0, 0.0, 0.0, 0.0, 0.0, 0.0, 0.0, 0.0, 0.0, 0.0, 0.0, 0.0, 0.0, 0.0, 0.0, 0.0, 0.0, 0.0, 0.0, 0.0, 0.0, 0.0, 0.0, 0.0, 0.0, 0.0, 0.0, 0.0, 0.0, 0.0, 0.0, 0.0, 0.0, 0.0, 0.0, 0.0, 0.0, 0.0, 0.0, 0.0, 0.0, 0.0, 0.0, 0.0, 0.0, 0.0, 0.0, 0.0, 0.0, 0.0, 0.0, 0.0, 0.0, 0.0, 0.0, 0.0, 0.0, 0.0, 0.0, 0.0, 0.0, 0.0, 0.0, 0.0, 0.0, 0.0, 0.0, 0.0, 0.0, 0.0, 0.0, 0.0, 0.0, 0.0, 0.0, 0.0, 0.0, 0.0, 0.0, 0.0, 0.0, 0.0, 0.0, 0.0, 0.0, 0.0, 0.0, 0.0, 0.0, 0.0, 0.0, 0.0, 0.0, 0.0, 0.0, 0.0, 0.0, 0.0, 0.0, 0.0, 0.0, 0.0, 0.0, 0.0, 0.0, 0.0, 0.0, 0.0, 0.0, 0.0, 0.0, 0.0, 0.0, 0.0, 0.0, 0.0, 0.0, 0.0, 0.0, 0.0, 0.0, 0.0, 0.0, 0.0, 0.0, 0.0, 0.0, 0.0, 0.0, 0.0, 0.0, 0.0, 0.0, 0.0, 0.0, 0.0, 0.0, 0.0, 0.0, 0.0, 0.0, 0.0, 0.0, 0.0, 0.0, 0.0, 0.0, 0.0, 0.0, 0.0, 0.0, 0.0, 0.0, 0.0, 0.0, 0.0, 0.0, 0.0, 0.0, 0.0, 0.0, 0.0, 0.0, 0.0, 0.0, 0.0, 0.0, 0.0, 0.0, 0.0, 0.0, 0.0, 0.0, 0.0, 0.0, 0.0, 0.0, 0.0, 0.0, 0.0, 0.0, 0.0, 0.0, 0.0, 0.0, 0.0, 0.0, 0.0, 0.0, 0.0, 0.0, 0.0, 0.0, 0.0, 0.0, 0.0, 0.0, 0.0, 0.0, 0.0, 0.0, 0.0, 0.0, 0.0, 0.0, 0.0, 0.0, 0.0, 0.0, 0.0, 0.0, 0.0, 0.0, 0.0, 0.0, 0.0, 0.0, 0.0, 0.0, 0.0, 0.0, 0.0, 0.0, 0.0, 0.0, 0.0, 0.0, 0.0, 0.0, 0.0, 0.0, 0.0, 0.0, 0.0, 0.0, 0.0, 0.0, 0.0, 0.0, 0.0, 0.0, 0.0, 0.0, 0.0, 0.0, 0.0, 0.0, 0.0, 0.0, 0.0, 0.0, 0.0, 0.0, 0.0, 0.0, 0.0, 0.0, 0.0, 0.0, 0.0, 0.0, 0.0, 0.0, 0.0, 0.0, 0.0, 0.0, 0.0, 0.0, 0.0, 0.0, 0.0, 0.0, 0.0, 0.0, 0.0, 0.0, 0.0, 0.0, 0.0, 0.0, 0.0, 0.0, 0.0, 0.0, 0.0, 0.0, 0.0, 0.0, 0.0, 0.0, 0.0, 0.0, 0.0, 0.0, 0.0, 0.0, 0.0, 0.0, 0.0, 0.0, 0.0, 0.0, 0.0, 0.0, 0.0, 0.0, 0.0, 0.0, 0.0, 0.0, 0.0, 0.0, 0.0, 0.0, 0.0, 0.0, 0.0, 0.0, 0.0, 0.0, 0.0, 0.0, 0.0, 0.0, 0.0, 0.0, 0.0, 0.0, 0.0, 0.0, 0.0, 0.0, 0.0, 0.0, 0.0, 0.0, 0.0, 0.0, 0.0, 0.0, 0.0, 0.0, 0.0, 0.0, 0.0, 0.0, 0.0, 0.0, 0.0, 0.0, 0.0, 0.0, 0.0, 0.0, 0.0, 0.0, 0.0, 0.0, 0.0, 0.0, 0.0, 0.0, 0.0, 0.0, 0.0, 0.0, 0.0, 0.0, 0.0, 0.0, 0.0, 0.0, 0.0, 0.0, 0.0, 0.0, 0.0, 0.0, 0.0, 0.0, 0.0, 0.0, 0.0, 0.0, 0.0, 0.0, 0.0, 0.0, 0.0, 0.0, 0.0, 0.0, 0.0, 0.0, 0.0, 0.0, 0.0, 0.0, 0.0, 0.0, 0.0, 0.0, 0.0, 0.0, 0.0, 0.0, 0.0, 0.0, 0.0, 0.0, 0.0, 0.0, 0.0, 0.0, 0.0, 0.0, 0.0, 0.0, 0.0, 0.0, 0.0, 0.0, 0.0, 0.0, 0.0, 0.0, 0.0, 0.0, 0.0, 0.0, 0.0, 0.0, 0.0, 0.0, 0.0, 0.0, 0.0, 0.0, 0.0, 0.0, 0.0, 0.0, 0.0, 0.0, 0.0, 0.0, 0.0, 0.0, 0.0, 0.0, 0.0, 0.0, 0.0, 0.0, 0.0, 0.0, 0.0, 0.0, 0.0, 0.0, 0.0, 0.0, 0.0, 0.0, 0.0, 0.0, 0.0, 0.0, 0.0, 0.0, 0.0, 0.0, 0.0, 0.0, 0.0, 0.0, 0.0, 0.0, 0.0, 0.0, 0.0, 0.0, 0.0, 0.0, 0.0, 0.0, 0.0, 0.0, 0.0, 0.0, 0.0, 0.0, 0.0, 0.0, 0.0, 0.0, 0.0, 0.0, 0.0, 0.0, 0.0, 0.0, 0.0, 0.0, 0.0, 0.0, 0.0, 0.0, 0.0, 0.0, 0.0, 0.0, 0.0, 0.0, 0.0, 0.0, 0.0, 0.0, 0.0, 0.0, 0.0, 0.0, 0.0, 0.0, 0.0, 0.0, 0.0, 0.0, 0.0, 0.0, 0.0, 0.0, 0.0, 0.0, 0.0, 0.0, 0.0, 0.0, 0.0, 0.0, 0.0, 0.0, 0.0, 0.0, 0.0, 0.0, 0.0, 0.0, 0.0, 0.0, 0.0, 0.0, 0.0, 0.0, 0.0, 0.0, 0.0, 0.0, 0.0, 0.0, 0.0, 0.0, 0.0, 0.0, 0.0, 0.0, 0.0, 0.0, 0.0, 0.0, 0.0, 0.0, 0.0, 0.0, 0.0, 0.0, 0.0, 0.0, 0.0, 0.0, 0.0, 0.0, 0.0, 0.0, 0.0, 0.0, 0.0, 0.0, 0.0, 0.0, 0.0, 0.0, 0.0, 0.0, 0.0, 0.0, 0.0, 0.0, 0.0, 0.0, 0.0, 0.0, 0.0, 0.0, 0.0, 0.0, 0.0, 0.0, 0.0, 0.0, 0.0, 0.0, 0.0, 0.0, 0.0, 0.0, 0.0, 0.0, 0.0, 0.0, 0.0, 0.0, 0.0, 0.0, 0.0, 0.0, 0.0, 0.0, 0.0, 0.0, 0.0, 0.0, 0.0, 0.0, 0.0, 0.0, 0.0, 0.0, 0.0, 0.0, 0.0, 0.0, 0.0, 0.0, 0.0, 0.0, 0.0, 0.0, 0.0, 0.0, 0.0, 0.0, 0.0, 0.0, 0.0, 0.0, 0.0, 0.0, 0.0, 0.0, 0.0, 0.0, 0.0, 0.0, 0.0, 0.0, 0.0, 0.0, 0.0, 0.0, 0.0, 0.0, 0.0, 0.0, 0.0, 0.0, 0.0, 0.0, 0.0, 0.0, 0.0, 0.0, 0.0, 0.0, 0.0, 0.0, 0.0, 0.0, 0.0, 0.0, 0.0, 0.0, 0.0, 0.0, 0.0, 0.0, 0.0, 0.0, 0.0, 0.0, 0.0, 0.0, 0.0, 0.0, 0.0, 0.0, 0.0, 0.0, 0.0, 0.0, 0.0, 0.0, 0.0, 0.0, 0.0, 0.0, 0.0, 0.0, 0.0, 0.0, 0.0, 0.0, 0.0, 0.0, 0.0, 0.0, 0.0, 0.0, 0.0, 0.0, 0.0, 0.0, 0.0, 0.0, 0.0, 0.0, 0.0, 0.0, 0.0, 0.0, 0.0, 0.0, 0.0, 0.0, 0.0, 0.0, 0.0, 0.0, 0.0, 0.0, 0.0, 0.0, 0.0, 0.0, 0.0, 0.0, 0.0, 0.0, 0.0, 0.0, 0.0, 0.0, 0.0, 0.0, 0.0, 0.0, 0.0, 0.0, 0.0, 0.0, 0.0, 0.0, 0.0, 0.0, 0.0, 0.0, 0.0, 0.0, 0.0, 0.0, 0.0, 0.0, 0.0, 0.0, 0.0, 0.0, 0.0, 0.0, 0.0, 0.0, 0.0, 0.0, 0.0, 0.0, 0.0, 0.0, 0.0, 0.0, 0.0, 0.0, 0.0, 0.0, 0.0, 0.0, 0.0, 0.0, 0.0, 0.0, 0.0, 0.0, 0.0, 0.0, 0.0, 0.0, 0.0, 0.0, 0.0, 0.0, 0.0, 0.0, 0.0, 0.0, 0.0, 0.0, 0.0, 0.0, 0.0, 0.0, 0.0, 0.0, 0.0, 0.0, 0.0, 0.0, 0.0, 0.0, 0.0, 0.0, 0.0, 0.0, 0.0, 0.0, 0.0, 0.0, 0.0, 0.0, 0.0, 0.0, 0.0, 0.0, 0.0, 0.0, 0.0, 0.0, 0.0, 0.0, 0.0, 0.0, 0.0, 0.0, 0.0, 0.0, 0.0, 0.0, 0.0, 0.0, 0.0, 0.0, 0.0, 0.0, 0.0, 0.0, 0.0, 0.0, 0.0, 0.0, 0.0, 0.0, 0.0, 0.0, 0.0, 0.0, 0.0, 0.0, 0.0, 0.0, 0.0, 0.0, 0.0, 0.0, 0.0, 0.0, 0.0, 0.0, 0.0, 0.0, 0.0, 0.0, 0.0, 0.0, 0.0, 0.0, 0.0, 0.0, 0.0, 0.0, 0.0, 0.0, 0.0, 0.0, 0.0, 0.0, 0.0, 0.0, 0.0, 0.0, 0.0, 0.0, 0.0, 0.0, 0.0, 0.0, 0.0, 0.0, 0.0, 0.0, 0.0, 0.0, 0.0, 0.0, 0.0, 0.0, 0.0, 0.0, 0.0, 0.0, 0.0, 0.0, 0.0, 0.0, 0.0, 0.0, 0.0, 0.0, 0.0, 0.0, 0.0, 0.0, 0.0, 0.0, 0.0, 0.0, 0.0, 0.0, 0.0, 0.0, 0.0, 0.0, 0.0, 0.0, 0.0, 0.0, 0.0, 0.0, 0.0, 0.0, 0.0, 0.0, 0.0, 0.0, 0.0, 0.0, 0.0, 0.0, 0.0, 0.0, 0.0, 0.0, 0.0, 0.0, 0.0, 0.0, 0.0, 0.0, 0.0, 0.0, 0.0, 0.0, 0.0, 0.0, 0.0, 0.0, 0.0, 0.0, 0.0, 0.0, 0.0, 0.0, 0.0, 0.0, 0.0, 0.0, 0.0, 0.0, 0.0, 0.0, 0.0, 0.0, 0.0, 0.0, 0.0, 0.0, 0.0, 0.0, 0.0, 0.0, 0.0, 0.0, 0.0, 0.0, 0.0, 0.0, 0.0, 0.0, 0.0, 0.0, 0.0, 0.0, 0.0, 0.0, 0.0, 0.0, 0.0, 0.0, 0.0, 0.0, 0.0, 0.0, 0.0, 0.0, 0.0, 0.0, 0.0, 0.0, 0.0, 0.0, 0.0, 0.0, 0.0, 0.0, 0.0, 0.0, 0.0, 0.0, 0.0, 0.0, 0.0, 0.0, 0.0, 0.0, 0.0, 0.0, 0.0, 0.0, 0.0, 0.0, 0.0, 0.0, 0.0, 0.0, 0.0, 0.0, 0.0, 0.0, 0.0, 0.0, 0.0, 0.0, 0.0, 0.0, 0.0, 0.0, 0.0, 0.0, 0.0, 0.0, 0.0, 0.0, 0.0, 0.0, 0.0, 0.0, 0.0, 0.0, 0.0, 0.0, 0.0, 0.0, 0.0, 0.0, 0.0, 0.0, 0.0, 0.0, 0.0, 0.0, 0.0, 0.0, 0.0, 0.0, 0.0, 0.0, 0.0, 0.0, 0.0, 0.0, 0.0, 0.0, 0.0, 0.0, 0.0, 0.0, 0.0, 0.0, 0.0, 0.0, 0.0, 0.0, 0.0, 0.0, 0.0, 0.0, 0.0, 0.0, 0.0, 0.0, 0.0, 0.0, 0.0, 0.0, 0.0, 0.0, 0.0, 0.0, 0.0, 0.0, 0.0, 0.0, 0.0, 0.0, 0.0, 0.0, 0.0, 0.0, 0.0, 0.0, 0.0, 0.0, 0.0, 0.0, 0.0, 0.0, 0.0, 0.0, 0.0, 0.0, 0.0, 0.0, 0.0, 0.0, 0.0, 0.0, 0.0, 0.0, 0.0, 0.0, 0.0, 0.0, 0.0, 0.0, 0.0, 0.0, 0.0, 0.0, 0.0, 0.0, 0.0, 0.0, 0.0, 0.0, 0.0, 0.0, 0.0, 0.0, 0.0, 0.0, 0.0, 0.0, 0.0, 0.0, 0.0, 0.0, 0.0, 0.0, 0.0, 0.0, 0.0, 0.0, 0.0, 0.0, 0.0, 0.0, 0.0, 0.0, 0.0, 0.0, 0.0, 0.0, 0.0, 0.0, 0.0, 0.0, 0.0, 0.0, 0.0, 0.0, 0.0, 0.0, 0.0, 0.0, 0.0, 0.0, 0.0, 0.0, 0.0, 0.0, 0.0, 0.0, 0.0, 0.0, 0.0, 0.0, 0.0, 0.0, 0.0, 0.0, 0.0, 0.0, 0.0, 0.0, 0.0, 0.0, 0.0, 0.0, 0.0, 0.0, 0.0, 0.0, 0.0, 0.0, 0.0, 0.0, 0.0, 0.0, 0.0, 0.0, 0.0, 0.0, 0.0, 0.0, 0.0, 0.0, 0.0, 0.0, 0.0, 0.0, 0.0, 0.0, 0.0, 0.0, 0.0, 0.0, 0.0, 0.0, 0.0, 0.0, 0.0, 0.0, 0.0, 0.0, 0.0, 0.0, 0.0, 0.0, 0.0, 0.0, 0.0, 0.0, 0.0, 0.0, 0.0, 0.0, 0.0, 0.0, 0.0, 0.0, 0.0, 0.0, 0.0, 0.0, 0.0, 0.0, 0.0, 0.0, 0.0, 0.0, 0.0, 0.0, 0.0, 0.0, 0.0, 0.0, 0.0, 0.0, 0.0, 0.0, 0.0, 0.0, 0.0, 0.0, 0.0, 0.0, 0.0, 0.0, 0.0, 0.0, 0.0, 0.0, 0.0, 0.0, 0.0, 0.0, 0.0, 0.0, 0.0, 0.0, 0.0, 0.0, 0.0, 0.0, 0.0, 0.0, 0.0, 0.0, 0.0, 0.0, 0.0, 0.0, 0.0, 0.0, 0.0, 0.0, 0.0, 0.0, 0.0, 0.0, 0.0, 0.0, 0.0, 0.0, 0.0, 0.0, 0.0, 0.0, 0.0, 0.0, 0.0, 0.0, 0.0, 0.0, 0.0, 0.0, 0.0, 0.0, 0.0, 0.0, 0.0, 0.0, 0.0, 0.0, 0.0, 0.0, 0.0, 0.0, 0.0, 0.0, 0.0, 0.0, 0.0, 0.0, 0.0, 0.0, 0.0, 0.0, 0.0, 0.0, 0.0, 0.0, 0.0, 0.0, 0.0, 0.0, 0.0, 0.0, 0.0, 0.0, 0.0, 0.0, 0.0, 0.0, 0.0, 0.0, 0.0, 0.0, 0.0, 0.0, 0.0, 0.0, 0.0, 0.0, 0.0, 0.0, 0.0, 0.0, 0.0, 0.0, 0.0, 0.0, 0.0, 0.0, 0.0, 0.0, 0.0, 0.0, 0.0, 0.0, 0.0, 0.0, 0.0, 0.0, 0.0, 0.0, 0.0, 0.0, 0.0, 0.0, 0.0, 0.0, 0.0, 0.0, 0.0, 0.0, 0.0, 0.0, 0.0, 0.0, 0.0, 0.0, 0.0, 0.0, 0.0, 0.0, 0.0, 0.0, 0.0, 0.0, 0.0, 0.0, 0.0, 0.0, 0.0, 0.0, 0.0, 0.0, 0.0, 0.0, 0.0, 0.0, 0.0, 0.0, 0.0, 0.0, 0.0, 0.0, 0.0, 0.0, 0.0, 0.0, 0.0, 0.0, 0.0, 0.0, 0.0, 0.0, 0.0, 0.0, 0.0, 0.0, 0.0, 0.0, 0.0, 0.0, 0.0, 0.0, 0.0, 0.0, 0.0, 0.0, 0.0, 0.0, 0.0, 0.0, 0.0, 0.0, 0.0, 0.0, 0.0, 0.0, 0.0, 0.0, 0.0, 0.0, 0.0, 0.0, 0.0, 0.0, 0.0, 0.0, 0.0, 0.0, 0.0, 0.0, 0.0, 0.0, 0.0, 0.0, 0.0, 0.0, 0.0, 0.0, 0.0, 0.0, 0.0, 0.0, 0.0, 0.0, 0.0, 0.0, 0.0, 0.0, 0.0, 0.0, 0.0, 0.0, 0.0, 0.0, 0.0, 0.0, 0.0, 0.0, 0.0, 0.0, 0.0, 0.0, 0.0, 0.0, 0.0, 0.0, 0.0, 0.0, 0.0, 0.0, 0.0, 0.0, 0.0, 0.0, 0.0, 0.0, 0.0, 0.0, 0.0, 0.0, 0.0, 0.0, 0.0, 0.0, 0.0, 0.0, 0.0, 0.0, 0.0, 0.0, 0.0, 0.0, 0.0, 0.0, 0.0, 0.0, 0.0, 0.0, 0.0, 0.0, 0.0, 0.0, 0.0, 0.0, 0.0, 0.0, 0.0, 0.0, 0.0, 0.0, 0.0, 0.0, 0.0, 0.0, 0.0, 0.0, 0.0, 0.0, 0.0, 0.0, 0.0, 0.0, 0.0, 0.0, 0.0, 0.0, 0.0, 0.0, 0.0, 0.0, 0.0, 0.0, 0.0, 0.0, 0.0, 0.0, 0.0, 0.0, 0.0, 0.0, 0.0, 0.0, 0.0, 0.0, 0.0, 0.0, 0.0, 0.0, 0.0, 0.0, 0.0, 0.0, 0.0, 0.0, 0.0, 0.0, 0.0, 0.0, 0.0, 0.0, 0.0, 0.0, 0.0, 0.0, 0.0, 0.0, 0.0, 0.0, 0.0, 0.0, 0.0, 0.0, 0.0, 0.0, 0.0, 0.0, 0.0, 0.0, 0.0, 0.0, 0.0, 0.0, 0.0, 0.0, 0.0, 0.0, 0.0, 0.0, 0.0, 0.0, 0.0, 0.0, 0.0, 0.0, 0.0, 0.0, 0.0, 0.0, 0.0, 0.0, 0.0, 0.0, 0.0, 0.0, 0.0, 0.0, 0.0, 0.0, 0.0, 0.0, 0.0, 0.0, 0.0, 0.0, 0.0, 0.0, 0.0, 0.0, 0.0, 0.0, 0.0, 0.0, 0.0, 0.0, 0.0, 0.0, 0.0, 0.0, 0.0, 0.0, 0.0, 0.0, 0.0, 0.0, 0.0, 0.0, 0.0, 0.0, 0.0, 0.0, 0.0, 0.0, 0.0, 0.0, 0.0, 0.0, 0.0, 0.0, 0.0, 0.0, 0.0, 0.0, 0.0, 0.0, 0.0, 0.0, 0.0, 0.0, 0.0, 0.0, 0.0, 0.0, 0.0, 0.0, 0.0, 0.0, 0.0, 0.0, 0.0, 0.0, 0.0, 0.0, 0.0, 0.0, 0.0, 0.0, 0.0, 0.0, 0.0, 0.0, 0.0, 0.0, 0.0, 0.0, 0.0, 0.0, 0.0, 0.0, 0.0, 0.0, 0.0, 0.0, 0.0, 0.0, 0.0, 0.0, 0.0, 0.0, 0.0, 0.0, 0.0, 0.0, 0.0, 0.0, 0.0, 0.0, 0.0, 0.0, 0.0, 0.0, 0.0, 0.0, 0.0, 0.0, 0.0, 0.0, 0.0, 0.0, 0.0, 0.0, 0.0, 0.0, 0.0, 0.0, 0.0, 0.0, 0.0, 0.0, 0.0, 0.0, 0.0, 0.0, 0.0, 0.0, 0.0, 0.0, 0.0, 0.0, 0.0, 0.0, 0.0, 0.0, 0.0, 0.0, 0.0, 0.0, 0.0, 0.0, 0.0, 0.0, 0.0, 0.0, 0.0, 0.0, 0.0, 0.0, 0.0, 0.0, 0.0, 0.0, 0.0, 0.0, 0.0, 0.0, 0.0, 0.0, 0.0, 0.0, 0.0, 0.0, 0.0, 0.0, 0.0, 0.0, 0.0, 0.0, 0.0, 0.0, 0.0, 0.0, 0.0, 0.0, 0.0, 0.0, 0.0, 0.0, 0.0, 0.0, 0.0, 0.0, 0.0, 0.0, 0.0, 0.0, 0.0, 0.0, 0.0, 0.0, 0.0, 0.0, 0.0, 0.0, 0.0, 0.0, 0.0, 0.0, 0.0, 0.0, 0.0, 0.0, 0.0, 0.0, 0.0, 0.0, 0.0, 0.0, 0.0, 0.0, 0.0, 0.0, 0.0, 0.0, 0.0, 0.0, 0.0, 0.0, 0.0, 0.0, 0.0, 0.0, 0.0, 0.0, 0.0, 0.0, 0.0, 0.0, 0.0, 0.0, 0.0, 0.0, 0.0, 0.0, 0.0, 0.0, 0.0, 0.0, 0.0, 0.0, 0.0, 0.0, 0.0, 0.0, 0.0, 0.0, 0.0, 0.0, 0.0, 0.0, 0.0, 0.0, 0.0, 0.0, 0.0, 0.0, 0.0, 0.0, 0.0, 0.0, 0.0, 0.0, 0.0, 0.0, 0.0, 0.0, 0.0, 0.0, 0.0, 0.0, 0.0, 0.0, 0.0, 0.0, 0.0, 0.0, 0.0, 0.0, 0.0, 0.0, 0.0, 0.0, 0.0, 0.0, 0.0, 0.0, 0.0, 0.0, 0.0, 0.0, 0.0, 0.0, 0.0, 0.0, 0.0, 0.0, 0.0, 0.0, 0.0, 0.0, 0.0, 0.0, 0.0, 0.0, 0.0, 0.0, 0.0, 0.0, 0.0, 0.0, 0.0, 0.0, 0.0, 0.0, 0.0, 0.0, 0.0, 0.0, 0.0, 0.0, 0.0, 0.0, 0.0, 0.0, 0.0, 0.0, 0.0, 0.0, 0.0, 0.0, 0.0, 0.0, 0.0, 0.0, 0.0, 0.0, 0.0, 0.0, 0.0, 0.0, 0.0, 0.0, 0.0, 0.0, 0.0, 0.0, 0.0, 0.0, 0.0, 0.0, 0.0, 0.0, 0.0, 0.0, 0.0, 0.0, 0.0, 0.0, 0.0, 0.0, 0.0, 0.0, 0.0, 0.0, 0.0, 0.0, 0.0, 0.0, 0.0, 0.0, 0.0, 0.0, 0.0, 0.0, 0.0, 0.0, 0.0, 0.0, 0.0, 0.0, 0.0, 0.0, 0.0, 0.0, 0.0, 0.0, 0.0, 0.0, 0.0, 0.0, 0.0, 0.0, 0.0, 0.0, 0.0, 0.0, 0.0, 0.0, 0.0, 0.0, 0.0, 0.0, 0.0, 0.0, 0.0, 0.0, 0.0, 0.0, 0.0, 0.0, 0.0, 0.0, 0.0, 0.0, 0.0, 0.0, 0.0, 0.0, 0.0, 0.0, 0.0, 0.0, 0.0, 0.0, 0.0, 0.0, 0.0, 0.0, 0.0, 0.0, 0.0, 0.0, 0.0, 0.0, 0.0, 0.0, 0.0, 0.0, 0.0, 0.0, 0.0, 0.0, 0.0, 0.0, 0.0, 0.0, 0.0, 0.0, 0.0, 0.0, 0.0, 0.0, 0.0, 0.0, 0.0, 0.0, 0.0, 0.0, 0.0, 0.0, 0.0, 0.0, 0.0, 0.0, 0.0, 0.0, 0.0, 0.0, 0.0, 0.0, 0.0, 0.0, 0.0, 0.0, 0.0, 0.0, 0.0, 0.0, 0.0, 0.0, 0.0, 0.0, 0.0, 0.0, 0.0, 0.0, 0.0, 0.0, 0.0, 0.0, 0.0, 0.0, 0.0, 0.0, 0.0, 0.0, 0.0, 0.0, 0.0, 0.0, 0.0, 0.0, 0.0, 0.0, 0.0, 0.0, 0.0, 0.0, 0.0, 0.0, 0.0, 0.0, 0.0, 0.0, 0.0, 0.0, 0.0, 0.0, 0.0, 0.0, 0.0, 0.0, 0.0, 0.0, 0.0, 0.0, 0.0, 0.0, 0.0, 0.0, 0.0, 0.0, 0.0, 0.0, 0.0, 0.0, 0.0, 0.0, 0.0, 0.0, 0.0, 0.0, 0.0, 0.0, 0.0, 0.0, 0.0, 0.0, 0.0, 0.0, 0.0, 0.0, 0.0, 0.0, 0.0, 0.0, 0.0, 0.0, 0.0, 0.0, 0.0, 0.0, 0.0, 0.0, 0.0, 0.0, 0.0, 0.0, 0.0, 0.0, 0.0, 0.0, 0.0, 0.0, 0.0, 0.0, 0.0, 0.0, 0.0, 0.0, 0.0, 0.0, 0.0, 0.0, 0.0, 0.0, 0.0, 0.0, 0.0, 0.0, 0.0, 0.0, 0.0, 0.0, 0.0, 0.0, 0.0, 0.0, 0.0, 0.0, 0.0, 0.0, 0.0, 0.0, 0.0, 0.0, 0.0, 0.0, 0.0, 0.0, 0.0, 0.0, 0.0, 0.0, 0.0, 0.0, 0.0, 0.0, 0.0, 0.0, 0.0, 0.0, 0.0, 0.0, 0.0, 0.0, 0.0, 0.0, 0.0, 0.0, 0.0, 0.0, 0.0, 0.0, 0.0, 0.0, 0.0, 0.0, 0.0, 0.0, 0.0, 0.0, 0.0, 0.0, 0.0, 0.0, 0.0, 0.0, 0.0, 0.0, 0.0, 0.0, 0.0, 0.0, 0.0, 0.0, 0.0, 0.0, 0.0, 0.0, 0.0, 0.0, 0.0, 0.0, 0.0, 0.0, 0.0, 0.0, 0.0, 0.0, 0.0, 0.0, 0.0, 0.0, 0.0, 0.0, 0.0, 0.0, 0.0, 0.0, 0.0, 0.0, 0.0, 0.0, 0.0, 0.0, 0.0, 0.0, 0.0, 0.0, 0.0, 0.0, 0.0, 0.0, 0.0, 0.0, 0.0, 0.0, 0.0, 0.0, 0.0, 0.0, 0.0, 0.0, 0.0, 0.0, 0.0, 0.0, 0.0, 0.0, 0.0, 0.0, 0.0, 0.0, 0.0, 0.0, 0.0, 0.0, 0.0, 0.0, 0.0, 0.0, 0.0, 0.0, 0.0, 0.0, 0.0, 0.0, 0.0, 0.0, 0.0, 0.0, 0.0, 0.0, 0.0, 0.0, 0.0, 0.0, 0.0, 0.0, 0.0, 0.0, 0.0, 0.0, 0.0, 0.0, 0.0, 0.0, 0.0, 0.0, 0.0, 0.0, 0.0, 0.0, 0.0, 0.0, 0.0, 0.0, 0.0, 0.0, 0.0, 0.0, 0.0, 0.0, 0.0, 0.0, 0.0, 0.0, 0.0, 0.0, 0.0, 0.0, 0.0, 0.0, 0.0, 0.0, 0.0, 0.0, 0.0, 0.0, 0.0, 0.0, 0.0, 0.0, 0.0, 0.0, 0.0, 0.0, 0.0, 0.0, 0.0, 0.0, 0.0, 0.0, 0.0])
me_plane.update()

# ---- objects
ob_cube = bpy.data.objects.new('Cube', me_cube_001)
ob_plane = bpy.data.objects.new('Plane', me_plane)

# ---- transforms, parenting, visibility, modifiers, constraints
ob_cube.location = (0.0, 0.0, 0.0)
ob_cube.scale = (2.865, 0.8402, -2.122)
ob_plane.location = (-0.8492, 0.0, 0.3121)

# ---- collection membership
col_collection.objects.link(ob_cube)
col_collection.objects.link(ob_plane)

# ---- scene / render settings (as saved in the file)
scene.frame_start = 1; scene.frame_end = 250; scene.frame_set(1)
scene.render.engine = 'BLENDER_EEVEE_NEXT'
scene.cycles.sampling_pattern = 'TABULATED_SOBOL'
scene.view_settings.view_transform = 'Filmic'
bpy.context.view_layer.update()

# ---- added for rendering (the .blend has no active camera and no usable light): camera, sun
cam_auto = bpy.data.cameras.new('AutoCamera')
cam_auto.lens = 50.0
cam_auto.sensor_width = 36.0
cam_auto.clip_end = 1000.0
ob_auto_camera = bpy.data.objects.new('AutoCamera', cam_auto)
scene.collection.objects.link(ob_auto_camera)
ob_auto_camera.location = (8.79316, -10.5518, 8.60968)
ob_auto_camera.rotation_euler = (1.09748, -7.21219e-08, 0.694738)
scene.camera = ob_auto_camera
light_auto_sun = bpy.data.lights.new('AutoSun', 'SUN')
light_auto_sun.energy = 3.0
light_auto_sun.angle = 0.0523599
ob_auto_sun = bpy.data.objects.new('AutoSun', light_auto_sun)
scene.collection.objects.link(ob_auto_sun)
ob_auto_sun.rotation_euler = (0.872665, 0.174533, 0.523599)
bpy.context.view_layer.update()
